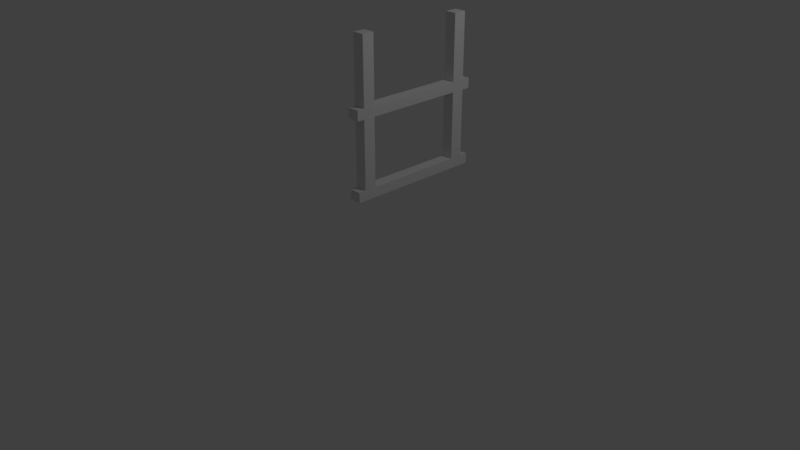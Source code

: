 # Source: LadderPart.blend  (saved by Blender 2.78.0; exported with 4.5.12 LTS)
import bpy
from mathutils import Matrix  # noqa: F401  (used for matrix-valued properties, if any)

bpy.ops.wm.read_factory_settings(use_empty=True)
scene = bpy.context.scene
scene.name = 'Scene'

# ---- collections
col_collection_1 = bpy.data.collections.new('Collection 1'); scene.collection.children.link(col_collection_1)

# ---- materials (node trees are filled in below, after node groups)
mat_material = bpy.data.materials.new('Material')
mat_material.alpha_threshold = 0.0
mat_material.use_transparent_shadow = False
mat_material.roughness = 0.5
mat_material.line_color = (0.0, 0.0, 0.0, 1.0)

# ---- material node trees

# ---- world
world_world = bpy.data.worlds.new('World'); scene.world = world_world
world_world.color = (0.05088, 0.05088, 0.05088)
world_world.use_sun_shadow = False
world_world.sun_shadow_jitter_overblur = 0.0
world_world.cycles.sampling_method = 'MANUAL'

# ---- cameras
cam_camera = bpy.data.cameras.new('Camera')
cam_camera.clip_end = 100.0
cam_camera.lens = 35.0
cam_camera.sensor_width = 32.0
cam_camera.sensor_height = 18.0
cam_camera.ortho_scale = 7.314
cam_camera.dof.focus_distance = 0.0
cam_camera.dof.aperture_fstop = 128.0

# ---- lights
light_lamp = bpy.data.lights.new('Lamp', 'POINT')
light_lamp.transmission_factor = 0.0
light_lamp.cutoff_distance = 30.0
light_lamp.energy = 100.0
light_lamp.shadow_buffer_clip_start = 1.001
light_lamp.shadow_soft_size = 0.1
light_lamp.shadow_maximum_resolution = 0.006
light_lamp.use_absolute_resolution = True

# ---- meshes
me_cube = bpy.data.meshes.new('Cube')
me_cube.from_pydata([(0.07217, 0.6025, -0.7234), (0.07217, -0.6136, -0.7234), (-0.07217, -0.6136, -0.7234), (-0.07217, 0.6025, -0.7234), (0.07217, 0.6025, -0.6013), (0.07217, -0.6136, -0.6013), (-0.07217, -0.6136, -0.6013), (-0.07217, 0.6025, -0.6013), (0.07217, -0.7601, -0.7234), (-0.07217, -0.7601, -0.7234), (0.07217, -0.7601, -0.6013), (-0.07217, -0.7601, -0.6013), (0.07217, 0.7607, -0.7234), (-0.07217, 0.7607, -0.7234), (0.07217, 0.7607, -0.6013), (-0.07217, 0.7607, -0.6013), (0.07217, 0.6025, 0.2221), (-0.07217, 0.6025, 0.2221), (0.07217, -0.6136, 0.2221), (-0.07217, -0.6136, 0.2221), (0.07217, -0.7601, 0.2221), (-0.07217, -0.7601, 0.2221), (0.07217, 0.7607, 0.2221), (-0.07217, 0.7607, 0.2221), (0.07217, -0.8496, -0.7234), (-0.07217, -0.8496, -0.7234), (0.07217, -0.8496, -0.6013), (-0.07218, -0.8496, -0.6013), (0.07217, 0.8628, -0.7234), (-0.07217, 0.8628, -0.7234), (0.07218, 0.8628, -0.6013), (-0.07217, 0.8628, -0.6013), (0.07217, 0.6025, 0.3442), (0.07217, -0.6136, 0.3442), (-0.07217, -0.6136, 0.3442), (-0.07217, 0.6025, 0.3442), (0.07217, -0.7601, 0.3442), (-0.07217, -0.7601, 0.3442), (0.07217, 0.7607, 0.3442), (-0.07217, 0.7607, 0.3442), (0.07217, 0.6025, 1.138), (-0.07217, 0.6025, 1.138), (0.07217, -0.6136, 1.138), (-0.07217, -0.6136, 1.138), (0.07217, -0.7601, 1.138), (-0.07217, -0.7601, 1.138), (0.07217, 0.7607, 1.138), (-0.07217, 0.7607, 1.138), (0.07217, -0.8496, 0.2221), (-0.07217, -0.8496, 0.2221), (0.07217, -0.8496, 0.3442), (-0.07218, -0.8496, 0.3442), (0.07217, 0.8628, 0.2221), (-0.07217, 0.8628, 0.2221), (0.07218, 0.8628, 0.3442), (-0.07217, 0.8628, 0.3442)], [], [(0, 1, 2, 3), (4, 7, 6, 5), (0, 4, 5, 1), (1, 5, 10, 8), (2, 6, 7, 3), (4, 0, 12, 14), (10, 11, 27, 26), (2, 1, 8, 9), (11, 10, 20, 21), (6, 2, 9, 11), (13, 15, 31, 29), (15, 7, 17, 23), (3, 7, 15, 13), (0, 3, 13, 12), (18, 19, 21, 20), (17, 23, 22, 16), (7, 4, 16, 17), (10, 5, 18, 20), (4, 14, 22, 16), (14, 15, 23, 22), (5, 6, 19, 18), (6, 11, 21, 19), (24, 26, 27, 25), (8, 10, 26, 24), (11, 9, 25, 27), (9, 8, 24, 25), (30, 28, 29, 31), (12, 13, 29, 28), (15, 14, 30, 31), (14, 12, 28, 30), (16, 18, 19, 17), (32, 35, 34, 33), (16, 32, 33, 18), (18, 33, 36, 20), (19, 34, 35, 17), (32, 16, 22, 38), (36, 37, 51, 50), (37, 36, 44, 45), (34, 19, 21, 37), (23, 39, 55, 53), (39, 35, 41, 47), (17, 35, 39, 23), (42, 43, 45, 44), (41, 40, 46, 47), (35, 32, 40, 41), (36, 33, 42, 44), (32, 38, 46, 40), (38, 39, 47, 46), (33, 34, 43, 42), (34, 37, 45, 43), (48, 50, 51, 49), (20, 36, 50, 48), (37, 21, 49, 51), (21, 20, 48, 49), (54, 52, 53, 55), (22, 23, 53, 52), (39, 38, 54, 55), (38, 22, 52, 54)])
me_cube.materials.append(mat_material)
me_cube.use_remesh_preserve_volume = False
me_cube.use_remesh_preserve_attributes = False
me_cube.use_mirror_vertex_groups = False
me_cube.update()

# ---- objects
ob_cube = bpy.data.objects.new('Cube', me_cube)
ob_lamp = bpy.data.objects.new('Lamp', light_lamp)
ob_camera = bpy.data.objects.new('Camera', cam_camera)

# ---- transforms, parenting, visibility, modifiers, constraints
ob_cube.location = (0.7497, 0.009145, 1.989)
ob_cube.lock_rotations_4d = False
ob_cube.empty_display_type = 'ARROWS'
ob_cube.lineart.crease_threshold = 0.0
ob_lamp.location = (4.076, 1.005, 5.904)
ob_lamp.rotation_euler = (0.6503, 0.05522, 1.866)
ob_lamp.lock_rotations_4d = False
ob_lamp.empty_display_type = 'ARROWS'
ob_lamp.color = (0.0, 0.0, 0.0, 0.0)
ob_lamp.lineart.crease_threshold = 0.0
ob_camera.location = (7.481, -6.508, 5.344)
ob_camera.rotation_euler = (1.109, 0.0, 0.8149)
ob_camera.lock_rotations_4d = False
ob_camera.empty_display_type = 'ARROWS'
ob_camera.color = (0.0, 0.0, 0.0, 0.0)
ob_camera.display_type = 'WIRE'
ob_camera.lineart.crease_threshold = 0.0

# ---- collection membership
col_collection_1.objects.link(ob_cube)
col_collection_1.objects.link(ob_lamp)
col_collection_1.objects.link(ob_camera)

# ---- scene / render settings (as saved in the file)
scene.camera = ob_camera
scene.frame_start = 1; scene.frame_end = 250; scene.frame_set(1)
scene.render.engine = 'BLENDER_EEVEE_NEXT'
scene.render.resolution_percentage = 50
scene.render.dither_intensity = 0.0
scene.cycles.use_denoising = False
scene.cycles.samples = 128
scene.cycles.sampling_pattern = 'TABULATED_SOBOL'
scene.cycles.light_sampling_threshold = 0.0
scene.cycles.use_adaptive_sampling = False
scene.cycles.use_light_tree = False
scene.cycles.blur_glossy = 0.0
scene.cycles.sample_clamp_indirect = 0.0
scene.view_settings.view_transform = 'Standard'
bpy.context.view_layer.update()
